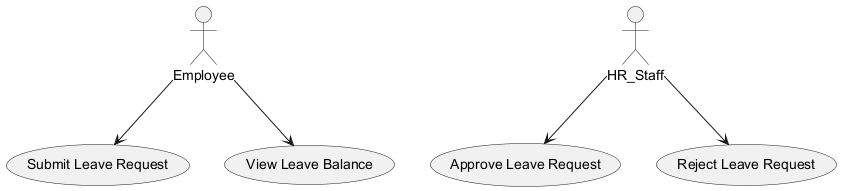

The diagram above was rendered by PlantUML. Its source (embedded in the PNG):
@startuml
actor Employee
actor HR_Staff

usecase "Submit Leave Request" as UC1
usecase "Approve Leave Request" as UC2
usecase "Reject Leave Request" as UC3
usecase "View Leave Balance" as UC4

Employee --> UC1
HR_Staff --> UC2
HR_Staff --> UC3
Employee --> UC4

@enduml